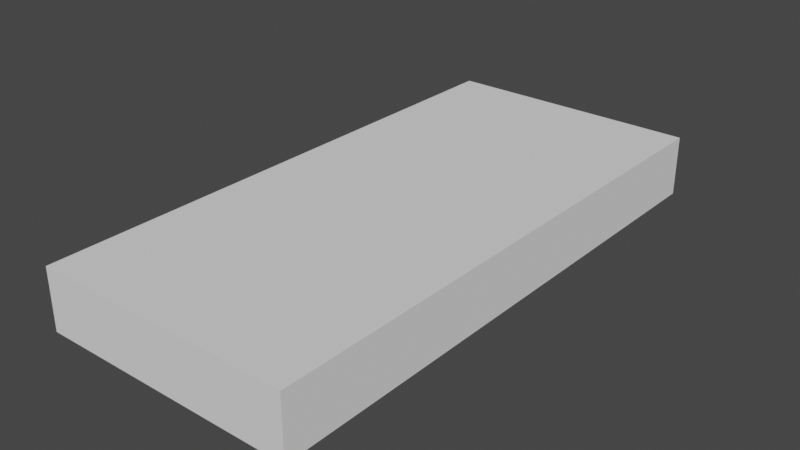 # Source: Phone_ClearedSeams.blend  (saved by Blender 2.80.75; exported with 4.5.12 LTS)
import bpy
from mathutils import Matrix  # noqa: F401  (used for matrix-valued properties, if any)

bpy.ops.wm.read_factory_settings(use_empty=True)
scene = bpy.context.scene
scene.name = 'Scene'

# ---- collections
col_collection = bpy.data.collections.new('Collection'); scene.collection.children.link(col_collection)

# ---- world
world_world = bpy.data.worlds.new('World'); scene.world = world_world
world_world.use_nodes = True; world_world.node_tree.nodes.clear()
_N = world_world.node_tree.nodes; _L = world_world.node_tree.links
n0 = _N.new('ShaderNodeOutputWorld'); n0.name = 'World Output'; n0.location = (300, 300)
n1 = _N.new('ShaderNodeBackground'); n1.name = 'Background'; n1.location = (10, 300)
n1.inputs[0].default_value = (0.05088, 0.05088, 0.05088, 1.0)
_L.new(n1.outputs[0], n0.inputs[0])
n0.is_active_output = True
world_world.color = (0.05088, 0.05088, 0.05088)
world_world.use_sun_shadow = False
world_world.sun_shadow_jitter_overblur = 0.0

# ---- meshes
me_cube = bpy.data.meshes.new('Cube')
me_cube.from_pydata([(-1.0, -1.119, -1.0), (-1.0, -1.119, 1.0), (-1.0, 1.0, -1.0), (-1.0, 1.0, 1.0), (1.0, -1.119, -1.0), (1.0, -1.119, 1.0), (1.0, 1.0, -1.0), (1.0, 1.0, 1.0)], [], [(0, 1, 3, 2), (2, 3, 7, 6), (6, 7, 5, 4), (4, 5, 1, 0), (2, 6, 4, 0), (7, 3, 1, 5)])
_uv = me_cube.uv_layers.new(name='UVMap')
_uv.uv.foreach_set('vector', [0.375, 0.0, 0.625, 0.0, 0.625, 0.25, 0.375, 0.25, 0.375, 0.25, 0.625, 0.25, 0.625, 0.5, 0.375, 0.5, 0.375, 0.5, 0.625, 0.5, 0.625, 0.75, 0.375, 0.75, 0.375, 0.75, 0.625, 0.75, 0.625, 1.0, 0.375, 1.0, 0.125, 0.5, 0.375, 0.5, 0.375, 0.75, 0.125, 0.75, 0.625, 0.5, 0.875, 0.5, 0.875, 0.75, 0.625, 0.75])
me_cube.use_remesh_preserve_volume = False
me_cube.use_remesh_preserve_attributes = False
me_cube.use_mirror_vertex_groups = False
me_cube.update()

# ---- objects
ob_empty = bpy.data.objects.new('Empty', None)
ob_cube = bpy.data.objects.new('Cube', me_cube)

# ---- transforms, parenting, visibility, modifiers, constraints
ob_empty.location = (1.017, 0.3146, 0.0)
ob_empty.empty_display_type = 'IMAGE'
ob_empty.empty_display_size = 5.0
ob_empty.lineart.crease_threshold = 0.0
ob_cube.location = (0.0, 0.0539, 0.0)
ob_cube.scale = (0.8521, 1.719, 0.2)
ob_cube.lineart.crease_threshold = 0.0

# ---- collection membership
col_collection.objects.link(ob_empty)
col_collection.objects.link(ob_cube)

# ---- scene / render settings (as saved in the file)
scene.frame_start = 1; scene.frame_end = 250; scene.frame_set(239)
scene.render.engine = 'BLENDER_EEVEE_NEXT'
scene.cycles.use_denoising = False
scene.cycles.samples = 128
scene.cycles.sampling_pattern = 'TABULATED_SOBOL'
scene.cycles.use_adaptive_sampling = False
scene.cycles.use_light_tree = False
scene.view_settings.view_transform = 'Filmic'
bpy.context.view_layer.update()

# ---- added for rendering (the .blend has no active camera and no usable light): camera, sun
cam_auto = bpy.data.cameras.new('AutoCamera')
cam_auto.lens = 50.0
cam_auto.sensor_width = 36.0
cam_auto.clip_end = 1000.0
ob_auto_camera = bpy.data.objects.new('AutoCamera', cam_auto)
scene.collection.objects.link(ob_auto_camera)
ob_auto_camera.location = (3.73939, -4.5358, 2.99151)
ob_auto_camera.rotation_euler = (1.09748, -7.21219e-08, 0.694738)
scene.camera = ob_auto_camera
light_auto_sun = bpy.data.lights.new('AutoSun', 'SUN')
light_auto_sun.energy = 3.0
light_auto_sun.angle = 0.0523599
ob_auto_sun = bpy.data.objects.new('AutoSun', light_auto_sun)
scene.collection.objects.link(ob_auto_sun)
ob_auto_sun.rotation_euler = (0.872665, 0.174533, 0.523599)
bpy.context.view_layer.update()

